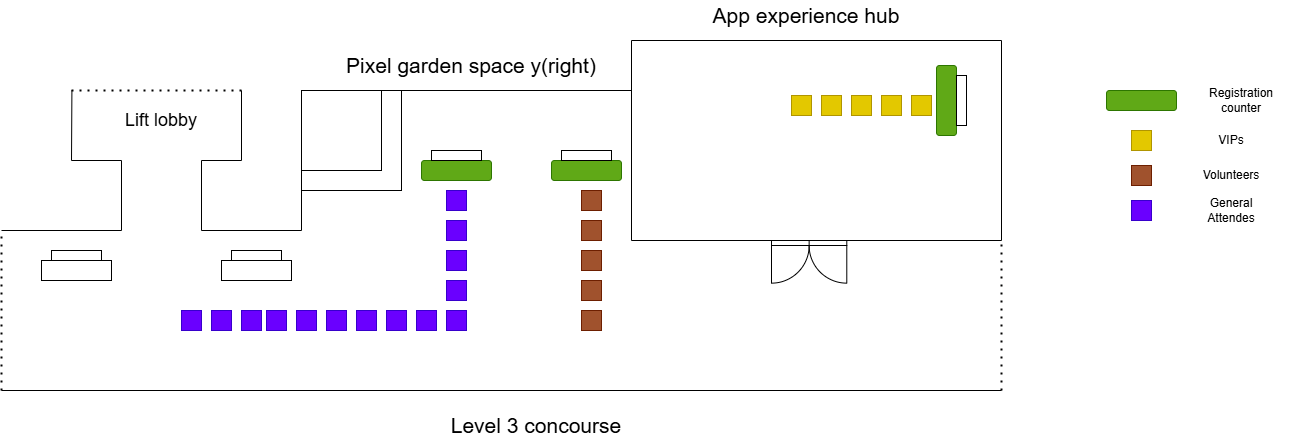

The diagram above was exported from draw.io. Its source (the exported page's mxGraphModel, read from the mxfile embedded in the PNG):
<mxGraphModel dx="1290" dy="609" grid="1" gridSize="10" guides="1" tooltips="1" connect="1" arrows="1" fold="1" page="1" pageScale="1" pageWidth="850" pageHeight="1100" math="0" shadow="0">
  <root>
    <mxCell id="0" />
    <mxCell id="1" parent="0" />
    <mxCell id="8VoJAwGlkTjfYO8WVYbE-3" value="" style="endArrow=none;html=1;rounded=0;" parent="1" edge="1">
      <mxGeometry width="50" height="50" relative="1" as="geometry">
        <mxPoint x="160" y="480" as="sourcePoint" />
        <mxPoint x="1160" y="480" as="targetPoint" />
      </mxGeometry>
    </mxCell>
    <mxCell id="8VoJAwGlkTjfYO8WVYbE-5" value="" style="rounded=0;whiteSpace=wrap;html=1;" parent="1" vertex="1">
      <mxGeometry x="200" y="350" width="70" height="20" as="geometry" />
    </mxCell>
    <mxCell id="8VoJAwGlkTjfYO8WVYbE-6" value="" style="rounded=0;whiteSpace=wrap;html=1;" parent="1" vertex="1">
      <mxGeometry x="210" y="340" width="50" height="10" as="geometry" />
    </mxCell>
    <mxCell id="8VoJAwGlkTjfYO8WVYbE-7" value="" style="rounded=0;whiteSpace=wrap;html=1;" parent="1" vertex="1">
      <mxGeometry x="380" y="350" width="70" height="20" as="geometry" />
    </mxCell>
    <mxCell id="8VoJAwGlkTjfYO8WVYbE-8" value="" style="rounded=0;whiteSpace=wrap;html=1;" parent="1" vertex="1">
      <mxGeometry x="390" y="340" width="50" height="10" as="geometry" />
    </mxCell>
    <mxCell id="8VoJAwGlkTjfYO8WVYbE-9" value="" style="endArrow=none;html=1;rounded=0;" parent="1" edge="1">
      <mxGeometry width="50" height="50" relative="1" as="geometry">
        <mxPoint x="460" y="320" as="sourcePoint" />
        <mxPoint x="460" y="180" as="targetPoint" />
      </mxGeometry>
    </mxCell>
    <mxCell id="8VoJAwGlkTjfYO8WVYbE-10" value="" style="endArrow=none;html=1;rounded=0;" parent="1" edge="1">
      <mxGeometry width="50" height="50" relative="1" as="geometry">
        <mxPoint x="460" y="180" as="sourcePoint" />
        <mxPoint x="790" y="180" as="targetPoint" />
      </mxGeometry>
    </mxCell>
    <mxCell id="8VoJAwGlkTjfYO8WVYbE-11" value="" style="swimlane;startSize=0;swimlaneLine=0;fillColor=none;" parent="1" vertex="1">
      <mxGeometry x="790" y="130" width="370" height="200" as="geometry" />
    </mxCell>
    <mxCell id="8VoJAwGlkTjfYO8WVYbE-20" value="" style="rounded=1;whiteSpace=wrap;html=1;rotation=90;fillColor=#60a917;fontColor=#ffffff;strokeColor=#2D7600;glass=0;shadow=0;" parent="8VoJAwGlkTjfYO8WVYbE-11" vertex="1">
      <mxGeometry x="280" y="50" width="70" height="20" as="geometry" />
    </mxCell>
    <mxCell id="8VoJAwGlkTjfYO8WVYbE-21" value="" style="rounded=0;whiteSpace=wrap;html=1;rotation=90;" parent="8VoJAwGlkTjfYO8WVYbE-11" vertex="1">
      <mxGeometry x="305" y="55" width="50" height="10" as="geometry" />
    </mxCell>
    <mxCell id="fjaqrN985z53s2zMwQX7-4" value="" style="whiteSpace=wrap;html=1;aspect=fixed;fillColor=#e3c800;fontColor=#000000;strokeColor=#B09500;" parent="8VoJAwGlkTjfYO8WVYbE-11" vertex="1">
      <mxGeometry x="280" y="55" width="20" height="20" as="geometry" />
    </mxCell>
    <mxCell id="fjaqrN985z53s2zMwQX7-5" value="" style="whiteSpace=wrap;html=1;aspect=fixed;fillColor=#e3c800;fontColor=#000000;strokeColor=#B09500;" parent="8VoJAwGlkTjfYO8WVYbE-11" vertex="1">
      <mxGeometry x="250" y="55" width="20" height="20" as="geometry" />
    </mxCell>
    <mxCell id="fjaqrN985z53s2zMwQX7-11" value="" style="whiteSpace=wrap;html=1;aspect=fixed;fillColor=#e3c800;fontColor=#000000;strokeColor=#B09500;" parent="8VoJAwGlkTjfYO8WVYbE-11" vertex="1">
      <mxGeometry x="220" y="55" width="20" height="20" as="geometry" />
    </mxCell>
    <mxCell id="fjaqrN985z53s2zMwQX7-12" value="" style="whiteSpace=wrap;html=1;aspect=fixed;fillColor=#e3c800;fontColor=#000000;strokeColor=#B09500;" parent="8VoJAwGlkTjfYO8WVYbE-11" vertex="1">
      <mxGeometry x="190" y="55" width="20" height="20" as="geometry" />
    </mxCell>
    <mxCell id="fjaqrN985z53s2zMwQX7-13" value="" style="whiteSpace=wrap;html=1;aspect=fixed;fillColor=#e3c800;fontColor=#000000;strokeColor=#B09500;" parent="8VoJAwGlkTjfYO8WVYbE-11" vertex="1">
      <mxGeometry x="160" y="55" width="20" height="20" as="geometry" />
    </mxCell>
    <mxCell id="8VoJAwGlkTjfYO8WVYbE-12" value="" style="whiteSpace=wrap;html=1;aspect=fixed;" parent="1" vertex="1">
      <mxGeometry x="460" y="180" width="100" height="100" as="geometry" />
    </mxCell>
    <mxCell id="8VoJAwGlkTjfYO8WVYbE-13" value="" style="whiteSpace=wrap;html=1;aspect=fixed;" parent="1" vertex="1">
      <mxGeometry x="460" y="180" width="80" height="80" as="geometry" />
    </mxCell>
    <mxCell id="8VoJAwGlkTjfYO8WVYbE-15" value="" style="verticalLabelPosition=bottom;html=1;verticalAlign=top;align=center;shape=mxgraph.floorplan.doorDouble;aspect=fixed;" parent="1" vertex="1">
      <mxGeometry x="930" y="330" width="75.29" height="40" as="geometry" />
    </mxCell>
    <mxCell id="8VoJAwGlkTjfYO8WVYbE-16" value="" style="rounded=1;whiteSpace=wrap;html=1;fillColor=#60a917;fontColor=#ffffff;strokeColor=#2D7600;" parent="1" vertex="1">
      <mxGeometry x="710" y="250" width="70" height="20" as="geometry" />
    </mxCell>
    <mxCell id="8VoJAwGlkTjfYO8WVYbE-17" value="" style="rounded=0;whiteSpace=wrap;html=1;" parent="1" vertex="1">
      <mxGeometry x="720" y="240" width="50" height="10" as="geometry" />
    </mxCell>
    <mxCell id="8VoJAwGlkTjfYO8WVYbE-18" value="" style="rounded=1;whiteSpace=wrap;html=1;fillColor=#60a917;fontColor=#ffffff;strokeColor=#2D7600;" parent="1" vertex="1">
      <mxGeometry x="580" y="250" width="70" height="20" as="geometry" />
    </mxCell>
    <mxCell id="8VoJAwGlkTjfYO8WVYbE-19" value="" style="rounded=0;whiteSpace=wrap;html=1;" parent="1" vertex="1">
      <mxGeometry x="590" y="240" width="50" height="10" as="geometry" />
    </mxCell>
    <mxCell id="8VoJAwGlkTjfYO8WVYbE-24" value="" style="endArrow=none;html=1;rounded=0;" parent="1" edge="1">
      <mxGeometry width="50" height="50" relative="1" as="geometry">
        <mxPoint x="280" y="320" as="sourcePoint" />
        <mxPoint x="280" y="250" as="targetPoint" />
      </mxGeometry>
    </mxCell>
    <mxCell id="8VoJAwGlkTjfYO8WVYbE-25" value="" style="endArrow=none;html=1;rounded=0;" parent="1" edge="1">
      <mxGeometry width="50" height="50" relative="1" as="geometry">
        <mxPoint x="360" y="320" as="sourcePoint" />
        <mxPoint x="360" y="250" as="targetPoint" />
      </mxGeometry>
    </mxCell>
    <mxCell id="8VoJAwGlkTjfYO8WVYbE-26" value="" style="endArrow=none;html=1;rounded=0;" parent="1" edge="1">
      <mxGeometry width="50" height="50" relative="1" as="geometry">
        <mxPoint x="360" y="320" as="sourcePoint" />
        <mxPoint x="460" y="320" as="targetPoint" />
      </mxGeometry>
    </mxCell>
    <mxCell id="8VoJAwGlkTjfYO8WVYbE-27" value="" style="endArrow=none;html=1;rounded=0;" parent="1" edge="1">
      <mxGeometry width="50" height="50" relative="1" as="geometry">
        <mxPoint x="160" y="320" as="sourcePoint" />
        <mxPoint x="280" y="320" as="targetPoint" />
      </mxGeometry>
    </mxCell>
    <mxCell id="8VoJAwGlkTjfYO8WVYbE-28" value="" style="endArrow=none;html=1;rounded=0;" parent="1" edge="1">
      <mxGeometry width="50" height="50" relative="1" as="geometry">
        <mxPoint x="230" y="250" as="sourcePoint" />
        <mxPoint x="230.41" y="180" as="targetPoint" />
      </mxGeometry>
    </mxCell>
    <mxCell id="8VoJAwGlkTjfYO8WVYbE-29" value="" style="endArrow=none;html=1;rounded=0;" parent="1" edge="1">
      <mxGeometry width="50" height="50" relative="1" as="geometry">
        <mxPoint x="400" y="250" as="sourcePoint" />
        <mxPoint x="400" y="180" as="targetPoint" />
      </mxGeometry>
    </mxCell>
    <mxCell id="8VoJAwGlkTjfYO8WVYbE-30" value="" style="endArrow=none;html=1;rounded=0;" parent="1" edge="1">
      <mxGeometry width="50" height="50" relative="1" as="geometry">
        <mxPoint x="230" y="250" as="sourcePoint" />
        <mxPoint x="280" y="250" as="targetPoint" />
      </mxGeometry>
    </mxCell>
    <mxCell id="8VoJAwGlkTjfYO8WVYbE-31" value="" style="endArrow=none;html=1;rounded=0;" parent="1" edge="1">
      <mxGeometry width="50" height="50" relative="1" as="geometry">
        <mxPoint x="360" y="250" as="sourcePoint" />
        <mxPoint x="400" y="250" as="targetPoint" />
      </mxGeometry>
    </mxCell>
    <mxCell id="8VoJAwGlkTjfYO8WVYbE-32" value="&lt;span style=&quot;font-size: 21px;&quot;&gt;Level 3 concourse&lt;/span&gt;" style="text;html=1;align=center;verticalAlign=middle;whiteSpace=wrap;rounded=0;" parent="1" vertex="1">
      <mxGeometry x="590" y="500" width="210" height="30" as="geometry" />
    </mxCell>
    <mxCell id="8VoJAwGlkTjfYO8WVYbE-33" value="&lt;span style=&quot;font-size: 21px;&quot;&gt;Pixel garden space y(right)&lt;/span&gt;" style="text;html=1;align=center;verticalAlign=middle;whiteSpace=wrap;rounded=0;" parent="1" vertex="1">
      <mxGeometry x="490" y="140" width="280" height="30" as="geometry" />
    </mxCell>
    <mxCell id="8VoJAwGlkTjfYO8WVYbE-34" value="&lt;span style=&quot;font-size: 21px;&quot;&gt;App experience hub&lt;/span&gt;" style="text;html=1;align=center;verticalAlign=middle;whiteSpace=wrap;rounded=0;" parent="1" vertex="1">
      <mxGeometry x="840" y="90" width="250" height="30" as="geometry" />
    </mxCell>
    <mxCell id="8VoJAwGlkTjfYO8WVYbE-35" value="&lt;font style=&quot;font-size: 18px;&quot;&gt;Lift lobby&lt;/font&gt;" style="text;html=1;align=center;verticalAlign=middle;whiteSpace=wrap;rounded=0;" parent="1" vertex="1">
      <mxGeometry x="280" y="195" width="80" height="30" as="geometry" />
    </mxCell>
    <mxCell id="8VoJAwGlkTjfYO8WVYbE-36" value="" style="endArrow=none;dashed=1;html=1;dashPattern=1 3;strokeWidth=2;rounded=0;" parent="1" edge="1">
      <mxGeometry width="50" height="50" relative="1" as="geometry">
        <mxPoint x="160" y="480" as="sourcePoint" />
        <mxPoint x="160" y="320" as="targetPoint" />
      </mxGeometry>
    </mxCell>
    <mxCell id="8VoJAwGlkTjfYO8WVYbE-37" value="" style="endArrow=none;dashed=1;html=1;dashPattern=1 3;strokeWidth=2;rounded=0;" parent="1" edge="1">
      <mxGeometry width="50" height="50" relative="1" as="geometry">
        <mxPoint x="1160" y="480" as="sourcePoint" />
        <mxPoint x="1160" y="330" as="targetPoint" />
      </mxGeometry>
    </mxCell>
    <mxCell id="8VoJAwGlkTjfYO8WVYbE-38" value="" style="endArrow=none;dashed=1;html=1;dashPattern=1 3;strokeWidth=2;rounded=0;" parent="1" edge="1">
      <mxGeometry width="50" height="50" relative="1" as="geometry">
        <mxPoint x="230" y="180" as="sourcePoint" />
        <mxPoint x="400" y="180" as="targetPoint" />
      </mxGeometry>
    </mxCell>
    <mxCell id="fjaqrN985z53s2zMwQX7-21" value="" style="whiteSpace=wrap;html=1;aspect=fixed;fillColor=#6a00ff;fontColor=#ffffff;strokeColor=#3700CC;" parent="1" vertex="1">
      <mxGeometry x="340" y="400" width="20" height="20" as="geometry" />
    </mxCell>
    <mxCell id="fjaqrN985z53s2zMwQX7-22" value="" style="whiteSpace=wrap;html=1;aspect=fixed;fillColor=#6a00ff;fontColor=#ffffff;strokeColor=#3700CC;" parent="1" vertex="1">
      <mxGeometry x="370" y="400" width="20" height="20" as="geometry" />
    </mxCell>
    <mxCell id="fjaqrN985z53s2zMwQX7-25" value="" style="whiteSpace=wrap;html=1;aspect=fixed;fillColor=#6a00ff;fontColor=#ffffff;strokeColor=#3700CC;" parent="1" vertex="1">
      <mxGeometry x="400" y="400" width="20" height="20" as="geometry" />
    </mxCell>
    <mxCell id="fjaqrN985z53s2zMwQX7-26" value="" style="whiteSpace=wrap;html=1;aspect=fixed;fillColor=#a0522d;fontColor=#ffffff;strokeColor=#6D1F00;" parent="1" vertex="1">
      <mxGeometry x="740" y="400" width="20" height="20" as="geometry" />
    </mxCell>
    <mxCell id="fjaqrN985z53s2zMwQX7-27" value="" style="whiteSpace=wrap;html=1;aspect=fixed;fillColor=#a0522d;fontColor=#ffffff;strokeColor=#6D1F00;" parent="1" vertex="1">
      <mxGeometry x="740" y="370" width="20" height="20" as="geometry" />
    </mxCell>
    <mxCell id="fjaqrN985z53s2zMwQX7-28" value="" style="whiteSpace=wrap;html=1;aspect=fixed;fillColor=#a0522d;fontColor=#ffffff;strokeColor=#6D1F00;" parent="1" vertex="1">
      <mxGeometry x="740" y="310" width="20" height="20" as="geometry" />
    </mxCell>
    <mxCell id="fjaqrN985z53s2zMwQX7-29" value="" style="whiteSpace=wrap;html=1;aspect=fixed;fillColor=#a0522d;fontColor=#ffffff;strokeColor=#6D1F00;" parent="1" vertex="1">
      <mxGeometry x="740" y="340" width="20" height="20" as="geometry" />
    </mxCell>
    <mxCell id="fjaqrN985z53s2zMwQX7-31" value="" style="whiteSpace=wrap;html=1;aspect=fixed;fillColor=#6a00ff;fontColor=#ffffff;strokeColor=#3700CC;" parent="1" vertex="1">
      <mxGeometry x="605" y="340" width="20" height="20" as="geometry" />
    </mxCell>
    <mxCell id="fjaqrN985z53s2zMwQX7-32" value="" style="whiteSpace=wrap;html=1;aspect=fixed;fillColor=#6a00ff;fontColor=#ffffff;strokeColor=#3700CC;" parent="1" vertex="1">
      <mxGeometry x="605" y="310" width="20" height="20" as="geometry" />
    </mxCell>
    <mxCell id="fjaqrN985z53s2zMwQX7-33" value="" style="whiteSpace=wrap;html=1;aspect=fixed;fillColor=#6a00ff;fontColor=#ffffff;strokeColor=#3700CC;" parent="1" vertex="1">
      <mxGeometry x="605" y="370" width="20" height="20" as="geometry" />
    </mxCell>
    <mxCell id="fjaqrN985z53s2zMwQX7-34" value="" style="whiteSpace=wrap;html=1;aspect=fixed;fillColor=#a0522d;fontColor=#ffffff;strokeColor=#6D1F00;" parent="1" vertex="1">
      <mxGeometry x="740" y="280" width="20" height="20" as="geometry" />
    </mxCell>
    <mxCell id="fjaqrN985z53s2zMwQX7-38" value="" style="whiteSpace=wrap;html=1;aspect=fixed;fillColor=#6a00ff;fontColor=#ffffff;strokeColor=#3700CC;" parent="1" vertex="1">
      <mxGeometry x="605" y="280" width="20" height="20" as="geometry" />
    </mxCell>
    <mxCell id="fjaqrN985z53s2zMwQX7-39" value="" style="whiteSpace=wrap;html=1;aspect=fixed;fillColor=#6a00ff;fontColor=#ffffff;strokeColor=#3700CC;" parent="1" vertex="1">
      <mxGeometry x="455" y="400" width="20" height="20" as="geometry" />
    </mxCell>
    <mxCell id="fjaqrN985z53s2zMwQX7-40" value="" style="whiteSpace=wrap;html=1;aspect=fixed;fillColor=#6a00ff;fontColor=#ffffff;strokeColor=#3700CC;" parent="1" vertex="1">
      <mxGeometry x="485" y="400" width="20" height="20" as="geometry" />
    </mxCell>
    <mxCell id="fjaqrN985z53s2zMwQX7-41" value="" style="whiteSpace=wrap;html=1;aspect=fixed;fillColor=#6a00ff;fontColor=#ffffff;strokeColor=#3700CC;" parent="1" vertex="1">
      <mxGeometry x="515" y="400" width="20" height="20" as="geometry" />
    </mxCell>
    <mxCell id="fjaqrN985z53s2zMwQX7-42" value="" style="whiteSpace=wrap;html=1;aspect=fixed;fillColor=#6a00ff;fontColor=#ffffff;strokeColor=#3700CC;" parent="1" vertex="1">
      <mxGeometry x="545" y="400" width="20" height="20" as="geometry" />
    </mxCell>
    <mxCell id="fjaqrN985z53s2zMwQX7-43" value="" style="whiteSpace=wrap;html=1;aspect=fixed;fillColor=#6a00ff;fontColor=#ffffff;strokeColor=#3700CC;" parent="1" vertex="1">
      <mxGeometry x="575" y="400" width="20" height="20" as="geometry" />
    </mxCell>
    <mxCell id="fjaqrN985z53s2zMwQX7-44" value="" style="whiteSpace=wrap;html=1;aspect=fixed;fillColor=#6a00ff;fontColor=#ffffff;strokeColor=#3700CC;" parent="1" vertex="1">
      <mxGeometry x="605" y="400" width="20" height="20" as="geometry" />
    </mxCell>
    <mxCell id="fjaqrN985z53s2zMwQX7-17" value="" style="whiteSpace=wrap;html=1;aspect=fixed;fillColor=#6a00ff;fontColor=#ffffff;strokeColor=#3700CC;" parent="1" vertex="1">
      <mxGeometry x="425" y="400" width="20" height="20" as="geometry" />
    </mxCell>
    <mxCell id="eDbVt7lfRVE40lPY8aiv-8" value="" style="rounded=1;whiteSpace=wrap;html=1;rotation=-180;fillColor=#60a917;fontColor=#ffffff;strokeColor=#2D7600;glass=0;shadow=0;" parent="1" vertex="1">
      <mxGeometry x="1265" y="180" width="70" height="20" as="geometry" />
    </mxCell>
    <mxCell id="eDbVt7lfRVE40lPY8aiv-10" value="" style="whiteSpace=wrap;html=1;aspect=fixed;fillColor=#e3c800;fontColor=#000000;strokeColor=#B09500;" parent="1" vertex="1">
      <mxGeometry x="1290" y="220" width="20" height="20" as="geometry" />
    </mxCell>
    <mxCell id="eDbVt7lfRVE40lPY8aiv-12" value="" style="whiteSpace=wrap;html=1;aspect=fixed;fillColor=#6a00ff;fontColor=#ffffff;strokeColor=#3700CC;" parent="1" vertex="1">
      <mxGeometry x="1290" y="290" width="20" height="20" as="geometry" />
    </mxCell>
    <mxCell id="eDbVt7lfRVE40lPY8aiv-13" value="" style="whiteSpace=wrap;html=1;aspect=fixed;fillColor=#a0522d;fontColor=#ffffff;strokeColor=#6D1F00;" parent="1" vertex="1">
      <mxGeometry x="1290" y="255" width="20" height="20" as="geometry" />
    </mxCell>
    <mxCell id="eDbVt7lfRVE40lPY8aiv-16" value="Registration counter" style="text;html=1;align=center;verticalAlign=middle;whiteSpace=wrap;rounded=0;" parent="1" vertex="1">
      <mxGeometry x="1350" y="175" width="100" height="30" as="geometry" />
    </mxCell>
    <mxCell id="eDbVt7lfRVE40lPY8aiv-17" value="VIPs" style="text;html=1;align=center;verticalAlign=middle;whiteSpace=wrap;rounded=0;" parent="1" vertex="1">
      <mxGeometry x="1360" y="215" width="60" height="30" as="geometry" />
    </mxCell>
    <mxCell id="eDbVt7lfRVE40lPY8aiv-18" value="Volunteers" style="text;html=1;align=center;verticalAlign=middle;whiteSpace=wrap;rounded=0;" parent="1" vertex="1">
      <mxGeometry x="1360" y="250" width="60" height="30" as="geometry" />
    </mxCell>
    <mxCell id="eDbVt7lfRVE40lPY8aiv-19" value="General Attendes" style="text;html=1;align=center;verticalAlign=middle;whiteSpace=wrap;rounded=0;" parent="1" vertex="1">
      <mxGeometry x="1360" y="285" width="60" height="30" as="geometry" />
    </mxCell>
  </root>
</mxGraphModel>